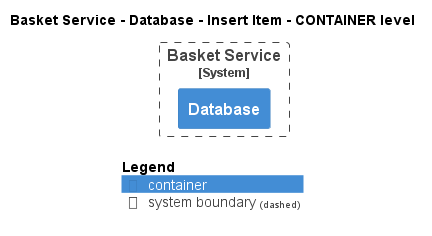

The diagram above was rendered by PlantUML. Its source (embedded in the PNG):
@startuml
!pragma layout smetana
!include ..\..\..\..\..\..\.c4s\C4_Container.puml

AddElementTag("state:new", $bgColor=green, $fontColor=#ffffff, $borderColor=green, $shadowing="False")
AddElementTag("state:changed", $bgColor=orange, $fontColor=#ffffff, $borderColor=orange, $shadowing="False")
AddElementTag("state:removed", $bgColor=red, $fontColor=#ffffff, $borderColor=red, $shadowing="False")

AddRelTag("state:new", $textColor=green, $lineColor=green)
AddRelTag("state:changed", $textColor=orange, $lineColor=orange)
AddRelTag("state:removed", $textColor=red, $lineColor=red)

SHOW_PERSON_PORTRAIT()
LAYOUT_TOP_DOWN()

skinparam linetype polyline

title Basket Service - Database - Insert Item - CONTAINER level


System_Boundary(ECommercePlatform.SoftwareSystems.BasketService, "Basket Service") {
    Container(ECommercePlatform.SoftwareSystems.BasketService.Containers.Database, "Database", "", "")
}



SHOW_LEGEND()
@enduml